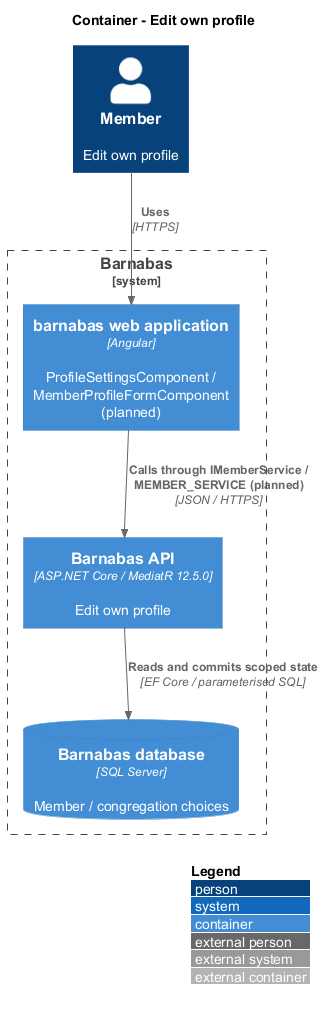

The diagram above was rendered by PlantUML. Its source (embedded in the PNG):
@startuml
!include <C4/C4_Container>
LAYOUT_WITH_LEGEND()
title Container - Edit own profile
Person(actor, "Member", "Edit own profile")
System_Boundary(barnabas, "Barnabas") {
  Container(web, "barnabas web application", "Angular", "ProfileSettingsComponent / MemberProfileFormComponent (planned)")
  Container(api, "Barnabas API", "ASP.NET Core / MediatR 12.5.0", "Edit own profile")
  ContainerDb(db, "Barnabas database", "SQL Server", "Member / congregation choices")
}
Rel(actor, web, "Uses", "HTTPS")
Rel(web, api, "Calls through IMemberService / MEMBER_SERVICE (planned)", "JSON / HTTPS")
Rel(api, db, "Reads and commits scoped state", "EF Core / parameterised SQL")
@enduml